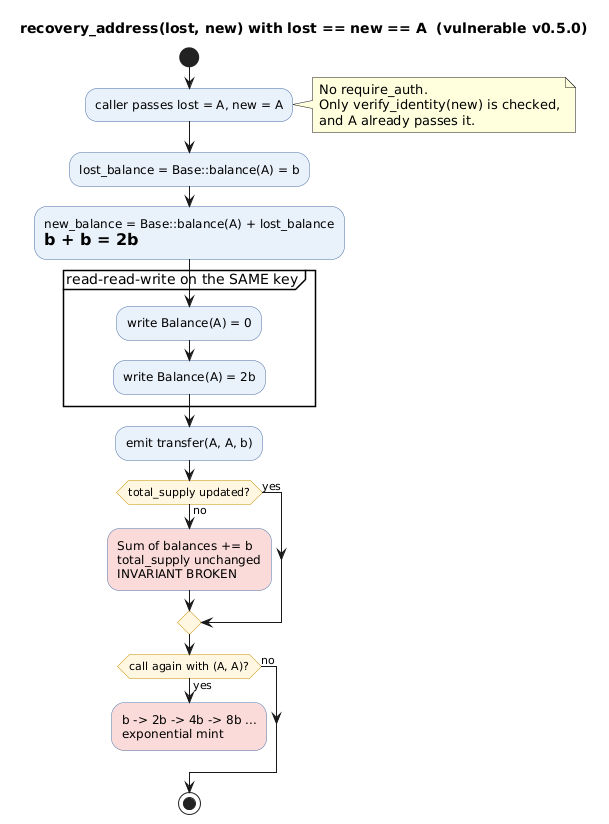

The diagram above was rendered by PlantUML. Its source (embedded in the PNG):
@startuml
skinparam backgroundColor #FEFEFE
skinparam defaultFontName Helvetica
skinparam activity {
  BackgroundColor #E8F0FA
  BorderColor #4A6FA5
  DiamondBackgroundColor #FFF6E0
  DiamondBorderColor #C79100
}
<style>
.bad { BackgroundColor #FADBD8 }
</style>

title recovery_address(lost, new) with lost == new == A  (vulnerable v0.5.0)

start
:caller passes lost = A, new = A;
note right
  No require_auth.
  Only verify_identity(new) is checked,
  and A already passes it.
end note

:lost_balance = Base::balance(A) = b;
:new_balance = Base::balance(A) + lost_balance\n= b + b = 2b;

partition "read-read-write on the SAME key" {
  :write Balance(A) = 0;
  :write Balance(A) = 2b;
}

:emit transfer(A, A, b);

if (total_supply updated?) then (no)
  :Sum of balances += b\ntotal_supply unchanged\nINVARIANT BROKEN; <<bad>>
else (yes)
endif

if (call again with (A, A)?) then (yes)
  :b -> 2b -> 4b -> 8b ...\nexponential mint; <<bad>>
  detach
else (no)
endif

stop

@enduml